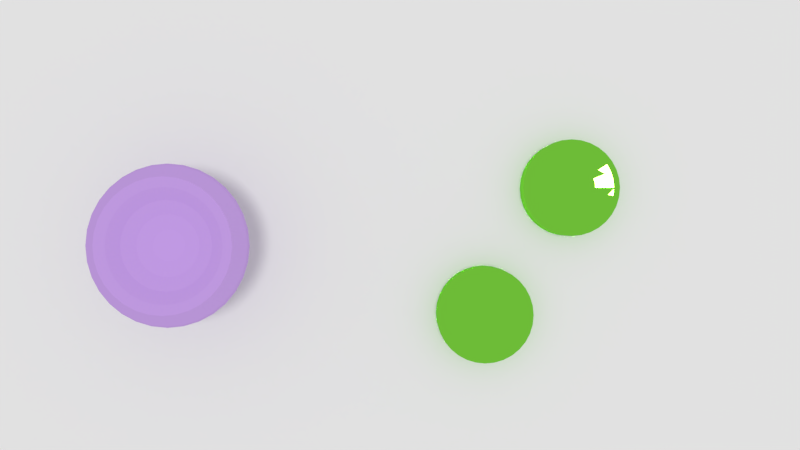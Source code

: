 # Source: gamePad.blend  (saved by Blender 2.79.0; exported with 4.5.12 LTS)
import bpy
from mathutils import Matrix  # noqa: F401  (used for matrix-valued properties, if any)

bpy.ops.wm.read_factory_settings(use_empty=True)
scene = bpy.context.scene
scene.name = 'Scene'

# ---- collections
col_collection_1 = bpy.data.collections.new('Collection 1'); scene.collection.children.link(col_collection_1)

# ---- materials (node trees are filled in below, after node groups)
mat_material_001 = bpy.data.materials.new('Material.001')
mat_material_001.alpha_threshold = 0.0
mat_material_001.roughness = 0.5
mat_material_002 = bpy.data.materials.new('Material.002')
mat_material_002.alpha_threshold = 0.0
mat_material_002.roughness = 0.5

# ---- material node trees
mat_material_001.use_nodes = True; mat_material_001.node_tree.nodes.clear()
_N = mat_material_001.node_tree.nodes; _L = mat_material_001.node_tree.links
n0 = _N.new('ShaderNodeOutputMaterial'); n0.name = 'Material Output'; n0.location = (300, 300)
n1 = _N.new('ShaderNodeBsdfAnisotropic'); n1.name = 'Glossy BSDF.001'; n1.location = (10, 300)
n1.distribution = 'BECKMANN'
n1.inputs[0].default_value = (0.2458, 0.8, 0.06148, 1.0)
n1.inputs[1].default_value = 0.0
n2 = _N.new('ShaderNodeTexCoord'); n2.name = 'Texture Coordinate'; n2.location = (-180, 100)
n3 = _N.new('ShaderNodeBsdfTransparent'); n3.name = 'Transparent BSDF'; n3.location = (110, 200)
n3.inputs[0].default_value = (0.1331, 0.8, 0.2013, 1.0)
n4 = _N.new('ShaderNodeLightPath'); n4.name = 'Light Path'; n4.location = (110, 100)
n5 = _N.new('ShaderNodeDisplacement'); n5.name = 'Displacement'; n5.location = (0, 0)
n5.inputs[1].default_value = 0.0
n5.inputs[2].default_value = 0.1
_L.new(n1.outputs[0], n0.inputs[0])
_L.new(n2.outputs[1], n1.inputs[4])
_L.new(n3.outputs[0], n0.inputs[1])
_L.new(n4.outputs[1], n5.inputs[0])
_L.new(n5.outputs[0], n0.inputs[2])
n0.is_active_output = True
mat_material_002.use_nodes = True; mat_material_002.node_tree.nodes.clear()
_N = mat_material_002.node_tree.nodes; _L = mat_material_002.node_tree.links
n0 = _N.new('ShaderNodeOutputMaterial'); n0.name = 'Material Output'; n0.location = (300, 300)
n1 = _N.new('ShaderNodeBsdfDiffuse'); n1.name = 'Diffuse BSDF'; n1.location = (10, 300)
n1.inputs[0].default_value = (0.5685, 0.3524, 0.8, 1.0)
n2 = _N.new('ShaderNodeLightPath'); n2.name = 'Light Path'; n2.location = (110, 100)
n3 = _N.new('ShaderNodeDisplacement'); n3.name = 'Displacement'; n3.location = (0, 0)
n3.inputs[1].default_value = 0.0
n3.inputs[2].default_value = 0.1
_L.new(n1.outputs[0], n0.inputs[0])
_L.new(n2.outputs[10], n3.inputs[0])
_L.new(n3.outputs[0], n0.inputs[2])
n0.is_active_output = True

# ---- world
world_world = bpy.data.worlds.new('World'); scene.world = world_world
world_world.color = (0.6267, 0.6267, 0.6267)
world_world.use_sun_shadow = False
world_world.sun_shadow_jitter_overblur = 0.0
world_world.cycles.sampling_method = 'MANUAL'

# ---- cameras
cam_camera_001 = bpy.data.cameras.new('Camera.001')
cam_camera_001.clip_end = 100.0
cam_camera_001.lens = 35.0
cam_camera_001.sensor_width = 32.0
cam_camera_001.sensor_height = 18.0
cam_camera_001.display_size = 2.0
cam_camera_001.dof.focus_distance = 0.0

# ---- lights
light_sun = bpy.data.lights.new('Sun', 'SUN')
light_sun.transmission_factor = 0.0
light_sun.angle = 0.1914
light_sun.energy = 1.0
light_sun.shadow_buffer_clip_start = 0.5
light_sun.shadow_soft_size = 0.096
light_sun.shadow_cascade_max_distance = 1000.0

# ---- meshes
me_circle = bpy.data.meshes.new('Circle')
me_circle.from_pydata([(-1.007e-07, 0.1523, 0.0), (-0.02972, 0.1494, 0.0), (-0.0583, 0.1407, 0.0), (-0.08464, 0.1267, 0.0), (-0.1077, 0.1077, 0.0), (-0.1267, 0.08464, 0.0), (-0.1407, 0.0583, 0.0), (-0.1494, 0.02972, 0.0), (-0.1523, 2.531e-07, 0.0), (-0.1494, -0.02972, 0.0), (-0.1407, -0.0583, 0.0), (-0.1267, -0.08464, 0.0), (-0.1077, -0.1077, 0.0), (-0.08464, -0.1267, 0.0), (-0.0583, -0.1407, 0.0), (-0.02972, -0.1494, 0.0), (-5.101e-08, -0.1523, 0.0), (0.02972, -0.1494, 0.0), (0.0583, -0.1407, 0.0), (0.08464, -0.1267, 0.0), (0.1077, -0.1077, 0.0), (0.1267, -0.08464, 0.0), (0.1407, -0.0583, 0.0), (0.1494, -0.02972, 0.0), (0.1523, 3.887e-07, 0.0), (0.1494, 0.02972, 0.0), (0.1407, 0.0583, 0.0), (0.1267, 0.08464, 0.0), (0.1077, 0.1077, 0.0), (0.08464, 0.1267, 0.0), (0.0583, 0.1407, 0.0), (0.02972, 0.1494, 0.0), (-1.007e-07, 0.1523, 0.08098), (-0.02972, 0.1494, 0.08098), (-0.0583, 0.1407, 0.08098), (-0.08464, 0.1267, 0.08098), (-0.1077, 0.1077, 0.08098), (-0.1267, 0.08464, 0.08098), (-0.1407, 0.0583, 0.08098), (-0.1494, 0.02972, 0.08098), (-0.1523, 2.531e-07, 0.08098), (-0.1494, -0.02972, 0.08098), (-0.1407, -0.0583, 0.08098), (-0.1267, -0.08464, 0.08098), (-0.1077, -0.1077, 0.08098), (-0.08464, -0.1267, 0.08098), (-0.0583, -0.1407, 0.08098), (-0.02972, -0.1494, 0.08098), (-5.101e-08, -0.1523, 0.08098), (0.02972, -0.1494, 0.08098), (0.0583, -0.1407, 0.08098), (0.08464, -0.1267, 0.08098), (0.1077, -0.1077, 0.08098), (0.1267, -0.08464, 0.08098), (0.1407, -0.0583, 0.08098), (0.1494, -0.02972, 0.08098), (0.1523, 3.887e-07, 0.08098), (0.1494, 0.02972, 0.08098), (0.1407, 0.0583, 0.08098), (0.1267, 0.08464, 0.08098), (0.1077, 0.1077, 0.08098), (0.08464, 0.1267, 0.08098), (0.0583, 0.1407, 0.08098), (0.02972, 0.1494, 0.08098), (-1.011e-07, 0.131, 0.09082), (-0.02556, 0.1285, 0.09082), (-0.05014, 0.121, 0.09082), (-0.07279, 0.1089, 0.09082), (-0.09264, 0.09264, 0.09082), (-0.1089, 0.07279, 0.09082), (-0.121, 0.05014, 0.09082), (-0.1285, 0.02556, 0.09082), (-0.131, 2.583e-07, 0.09082), (-0.1285, -0.02556, 0.09082), (-0.121, -0.05014, 0.09082), (-0.1089, -0.07279, 0.09082), (-0.09264, -0.09264, 0.09082), (-0.07279, -0.1089, 0.09082), (-0.05014, -0.121, 0.09082), (-0.02556, -0.1285, 0.09082), (-5.841e-08, -0.131, 0.09082), (0.02556, -0.1285, 0.09082), (0.05014, -0.121, 0.09082), (0.07279, -0.1089, 0.09082), (0.09264, -0.09264, 0.09082), (0.1089, -0.07279, 0.09082), (0.121, -0.05014, 0.09082), (0.1285, -0.02556, 0.09082), (0.131, 3.749e-07, 0.09082), (0.1285, 0.02556, 0.09082), (0.121, 0.05014, 0.09082), (0.1089, 0.07279, 0.09082), (0.09264, 0.09264, 0.09082), (0.07279, 0.1089, 0.09082), (0.05014, 0.121, 0.09082), (0.02556, 0.1285, 0.09082), (-1.05e-07, 0.07445, 0.08211), (-0.01453, 0.07302, 0.08211), (-0.02849, 0.06879, 0.08211), (-0.04136, 0.06191, 0.08211), (-0.05265, 0.05265, 0.08211), (-0.06191, 0.04136, 0.08211), (-0.06879, 0.02849, 0.08211), (-0.07302, 0.01453, 0.08211), (-0.07445, 2.726e-07, 0.08211), (-0.07302, -0.01452, 0.08211), (-0.06879, -0.02849, 0.08211), (-0.06191, -0.04136, 0.08211), (-0.05265, -0.05265, 0.08211), (-0.04136, -0.0619, 0.08211), (-0.02849, -0.06879, 0.08211), (-0.01453, -0.07302, 0.08211), (-8.079e-08, -0.07445, 0.08211), (0.01452, -0.07302, 0.08211), (0.02849, -0.06879, 0.08211), (0.04136, -0.0619, 0.08211), (0.05265, -0.05265, 0.08211), (0.06191, -0.04136, 0.08211), (0.06879, -0.02849, 0.08211), (0.07302, -0.01452, 0.08211), (0.07445, 3.389e-07, 0.08211), (0.07302, 0.01453, 0.08211), (0.06879, 0.02849, 0.08211), (0.06191, 0.04136, 0.08211), (0.05265, 0.05265, 0.08211), (0.04136, 0.06191, 0.08211), (0.02849, 0.06879, 0.08211), (0.01452, 0.07302, 0.08211)], [], [(2, 26, 18), (59, 90, 58), (5, 36, 4), (0, 63, 31), (19, 50, 18), (6, 37, 5), (20, 51, 19), (7, 38, 6), (21, 52, 20), (8, 39, 7), (22, 53, 21), (9, 40, 8), (23, 54, 22), (10, 41, 9), (24, 55, 23), (11, 42, 10), (25, 56, 24), (12, 43, 11), (26, 57, 25), (13, 44, 12), (27, 58, 26), (14, 45, 13), (1, 32, 0), (28, 59, 27), (15, 46, 14), (2, 33, 1), (29, 60, 28), (16, 47, 15), (3, 34, 2), (30, 61, 29), (17, 48, 16), (4, 35, 3), (31, 62, 30), (18, 49, 17), (67, 98, 66), (45, 78, 77), (33, 64, 32), (60, 91, 59), (47, 78, 46), (33, 66, 65), (61, 92, 60), (48, 79, 47), (35, 66, 34), (62, 93, 61), (49, 80, 48), (36, 67, 35), (62, 95, 94), (49, 82, 81), (36, 69, 68), (32, 95, 63), (50, 83, 82), (38, 69, 37), (52, 83, 51), (38, 71, 70), (53, 84, 52), (39, 72, 71), (53, 86, 85), (41, 72, 40), (54, 87, 86), (42, 73, 41), (56, 87, 55), (42, 75, 74), (57, 88, 56), (44, 75, 43), (57, 90, 89), (44, 77, 76), (104, 112, 120), (94, 125, 93), (81, 112, 80), (68, 99, 67), (94, 127, 126), (81, 114, 113), (68, 101, 100), (64, 127, 95), (83, 114, 82), (70, 101, 69), (84, 115, 83), (70, 103, 102), (85, 116, 84), (71, 104, 103), (86, 117, 85), (72, 105, 104), (86, 119, 118), (74, 105, 73), (88, 119, 87), (74, 107, 106), (89, 120, 88), (76, 107, 75), (89, 122, 121), (76, 109, 108), (90, 123, 122), (77, 110, 109), (65, 96, 64), (92, 123, 91), (79, 110, 78), (65, 98, 97), (93, 124, 92), (80, 111, 79), (2, 1, 30), (1, 0, 30), (0, 31, 30), (30, 29, 28), (28, 27, 26), (26, 25, 22), (25, 24, 22), (24, 23, 22), (22, 21, 20), (20, 19, 18), (18, 17, 16), (16, 15, 14), (14, 13, 12), (12, 11, 10), (10, 9, 8), (8, 7, 10), (7, 6, 10), (6, 5, 4), (4, 3, 2), (30, 28, 26), (22, 20, 26), (20, 18, 26), (18, 16, 10), (16, 14, 10), (14, 12, 10), (6, 4, 2), (2, 30, 26), (10, 6, 18), (6, 2, 18), (59, 91, 90), (5, 37, 36), (0, 32, 63), (19, 51, 50), (6, 38, 37), (20, 52, 51), (7, 39, 38), (21, 53, 52), (8, 40, 39), (22, 54, 53), (9, 41, 40), (23, 55, 54), (10, 42, 41), (24, 56, 55), (11, 43, 42), (25, 57, 56), (12, 44, 43), (26, 58, 57), (13, 45, 44), (27, 59, 58), (14, 46, 45), (1, 33, 32), (28, 60, 59), (15, 47, 46), (2, 34, 33), (29, 61, 60), (16, 48, 47), (3, 35, 34), (30, 62, 61), (17, 49, 48), (4, 36, 35), (31, 63, 62), (18, 50, 49), (67, 99, 98), (45, 46, 78), (33, 65, 64), (60, 92, 91), (47, 79, 78), (33, 34, 66), (61, 93, 92), (48, 80, 79), (35, 67, 66), (62, 94, 93), (49, 81, 80), (36, 68, 67), (62, 63, 95), (49, 50, 82), (36, 37, 69), (32, 64, 95), (50, 51, 83), (38, 70, 69), (52, 84, 83), (38, 39, 71), (53, 85, 84), (39, 40, 72), (53, 54, 86), (41, 73, 72), (54, 55, 87), (42, 74, 73), (56, 88, 87), (42, 43, 75), (57, 89, 88), (44, 76, 75), (57, 58, 90), (44, 45, 77), (96, 97, 100), (97, 98, 100), (98, 99, 100), (100, 101, 102), (102, 103, 104), (104, 105, 106), (106, 107, 108), (108, 109, 110), (110, 111, 112), (112, 113, 116), (113, 114, 116), (114, 115, 116), (116, 117, 120), (117, 118, 120), (118, 119, 120), (120, 121, 124), (121, 122, 124), (122, 123, 124), (124, 125, 126), (126, 127, 96), (100, 102, 104), (104, 106, 112), (106, 108, 112), (108, 110, 112), (124, 126, 120), (126, 96, 120), (96, 100, 104), (112, 116, 120), (96, 104, 120), (94, 126, 125), (81, 113, 112), (68, 100, 99), (94, 95, 127), (81, 82, 114), (68, 69, 101), (64, 96, 127), (83, 115, 114), (70, 102, 101), (84, 116, 115), (70, 71, 103), (85, 117, 116), (71, 72, 104), (86, 118, 117), (72, 73, 105), (86, 87, 119), (74, 106, 105), (88, 120, 119), (74, 75, 107), (89, 121, 120), (76, 108, 107), (89, 90, 122), (76, 77, 109), (90, 91, 123), (77, 78, 110), (65, 97, 96), (92, 124, 123), (79, 111, 110), (65, 66, 98), (93, 125, 124), (80, 112, 111)])
me_circle.materials.append(mat_material_001)
me_circle.use_remesh_preserve_volume = False
me_circle.use_remesh_preserve_attributes = False
me_circle.use_mirror_vertex_groups = False
me_circle.update()
me_sphere = bpy.data.meshes.new('Sphere')
me_sphere.from_pydata([(7.105e-15, 0.7071, -0.6023), (0.0, 0.8315, -0.5377), (0.0, 0.9239, -0.6584), (0.0, 0.9808, -0.7329), (0.0, 1.0, -0.7762), (0.0, 0.9808, -0.8267), (0.0, 0.5556, -1.044), (0.1379, 0.6935, -0.6023), (0.1622, 0.8155, -0.5377), (0.1802, 0.9061, -0.6584), (0.1913, 0.9619, -0.7329), (0.1951, 0.9808, -0.7762), (0.1913, 0.9619, -0.8267), (0.1802, 0.9061, -0.8757), (0.1622, 0.8155, -0.9289), (0.1379, 0.6935, -0.9914), (0.1084, 0.5449, -1.044), (0.07466, 0.3753, -1.096), (0.2706, 0.6533, -0.6023), (0.3182, 0.7682, -0.5377), (0.3536, 0.8536, -0.6584), (0.3753, 0.9061, -0.7329), (0.3827, 0.9239, -0.7762), (0.3753, 0.9061, -0.8267), (0.3536, 0.8536, -0.8757), (0.3182, 0.7682, -0.9289), (0.2706, 0.6533, -0.9914), (0.2126, 0.5133, -1.044), (0.1464, 0.3536, -1.096), (0.3928, 0.5879, -0.6023), (0.4619, 0.6913, -0.5377), (0.5133, 0.7682, -0.6584), (0.5449, 0.8155, -0.7329), (0.5556, 0.8315, -0.7762), (0.5449, 0.8155, -0.8267), (0.5133, 0.7682, -0.8757), (0.4619, 0.6913, -0.9289), (0.3928, 0.5879, -0.9914), (0.3087, 0.4619, -1.044), (0.2126, 0.3182, -1.096), (0.5, 0.5, -0.6023), (0.5879, 0.5879, -0.5377), (0.6533, 0.6533, -0.6584), (0.6935, 0.6935, -0.7329), (0.7071, 0.7071, -0.7762), (0.6935, 0.6935, -0.8267), (0.6533, 0.6533, -0.8757), (0.5879, 0.5879, -0.9289), (0.5, 0.5, -0.9914), (0.3928, 0.3928, -1.044), (0.2706, 0.2706, -1.096), (0.5879, 0.3928, -0.6023), (0.6913, 0.4619, -0.5377), (0.7682, 0.5133, -0.6584), (0.8155, 0.5449, -0.7329), (0.8315, 0.5556, -0.7762), (0.8155, 0.5449, -0.8267), (0.7682, 0.5133, -0.8757), (0.6913, 0.4619, -0.9289), (0.5879, 0.3928, -0.9914), (0.4619, 0.3087, -1.044), (0.3182, 0.2126, -1.096), (0.6533, 0.2706, -0.6023), (0.7682, 0.3182, -0.5377), (0.8536, 0.3536, -0.6584), (0.9061, 0.3753, -0.7329), (0.9239, 0.3827, -0.7762), (0.9061, 0.3753, -0.8267), (0.8536, 0.3536, -0.8757), (0.7682, 0.3182, -0.9289), (0.6533, 0.2706, -0.9914), (0.5133, 0.2126, -1.044), (0.3536, 0.1464, -1.096), (0.6935, 0.1379, -0.6023), (0.8155, 0.1622, -0.5377), (0.9061, 0.1802, -0.6584), (0.9619, 0.1913, -0.7329), (0.9808, 0.1951, -0.7762), (0.9619, 0.1913, -0.8267), (0.9061, 0.1802, -0.8757), (0.8155, 0.1622, -0.9289), (0.6935, 0.1379, -0.9914), (0.5449, 0.1084, -1.044), (0.3753, 0.07466, -1.096), (0.7071, -3.192e-07, -0.6023), (0.8315, -3.341e-07, -0.5377), (0.9239, -2.745e-07, -0.6584), (0.9808, -3.937e-07, -0.7329), (1.0, -3.788e-07, -0.7762), (0.9808, -3.937e-07, -0.8267), (0.9239, -2.298e-07, -0.8757), (0.8315, -3.341e-07, -0.9289), (0.7071, -3.192e-07, -0.9914), (0.5556, -3.415e-07, -1.044), (0.3827, -3.043e-07, -1.096), (0.6935, -0.138, -0.6023), (0.8155, -0.1622, -0.5377), (0.9061, -0.1802, -0.6584), (0.9619, -0.1913, -0.7329), (0.9808, -0.1951, -0.7762), (0.9619, -0.1913, -0.8267), (0.9061, -0.1802, -0.8757), (0.8155, -0.1622, -0.9289), (0.6935, -0.138, -0.9914), (0.5449, -0.1084, -1.044), (0.3753, -0.07466, -1.096), (0.6533, -0.2706, -0.6023), (0.7682, -0.3182, -0.5377), (0.8536, -0.3536, -0.6584), (0.9061, -0.3753, -0.7329), (0.9239, -0.3827, -0.7762), (0.9061, -0.3753, -0.8267), (0.8536, -0.3536, -0.8757), (0.7682, -0.3182, -0.9289), (0.6533, -0.2706, -0.9914), (0.5133, -0.2126, -1.044), (0.3536, -0.1464, -1.096), (0.5879, -0.3928, -0.6023), (0.6913, -0.4619, -0.5377), (0.7682, -0.5133, -0.6584), (0.8155, -0.5449, -0.7329), (0.8315, -0.5556, -0.7762), (0.8155, -0.5449, -0.8267), (0.7682, -0.5133, -0.8757), (0.6913, -0.4619, -0.9289), (0.5879, -0.3928, -0.9914), (0.4619, -0.3087, -1.044), (0.3182, -0.2126, -1.096), (0.5, -0.5, -0.6023), (0.5879, -0.5879, -0.5377), (0.6533, -0.6533, -0.6584), (0.6935, -0.6935, -0.7329), (0.7071, -0.7071, -0.7762), (0.6935, -0.6935, -0.8267), (0.6533, -0.6533, -0.8757), (0.5879, -0.5879, -0.9289), (0.5, -0.5, -0.9914), (0.3928, -0.3928, -1.044), (0.2706, -0.2706, -1.096), (0.3928, -0.5879, -0.6023), (0.4619, -0.6913, -0.5377), (0.5133, -0.7682, -0.6584), (0.5449, -0.8155, -0.7329), (0.5556, -0.8315, -0.7762), (0.5449, -0.8155, -0.8267), (0.5133, -0.7682, -0.8757), (0.4619, -0.6913, -0.9289), (0.3928, -0.5879, -0.9914), (0.3087, -0.4619, -1.044), (0.2126, -0.3182, -1.096), (0.2706, -0.6533, -0.6023), (0.3182, -0.7682, -0.5377), (0.3536, -0.8536, -0.6584), (0.3753, -0.9061, -0.7329), (0.3827, -0.9239, -0.7762), (0.3753, -0.9061, -0.8267), (0.3536, -0.8536, -0.8757), (0.3182, -0.7682, -0.9289), (0.2706, -0.6533, -0.9914), (0.2126, -0.5133, -1.044), (0.1464, -0.3536, -1.096), (0.1379, -0.6935, -0.6023), (0.1622, -0.8155, -0.5377), (0.1802, -0.9061, -0.6584), (0.1913, -0.9619, -0.7329), (0.1951, -0.9808, -0.7762), (0.1913, -0.9619, -0.8267), (0.1802, -0.9061, -0.8757), (0.1622, -0.8155, -0.9289), (0.1379, -0.6935, -0.9914), (0.1084, -0.5449, -1.044), (0.07466, -0.3753, -1.096), (-2.584e-08, -0.7071, -0.6023), (-8.544e-08, -0.8315, -0.5377), (6.357e-08, -0.9239, -0.6584), (-8.544e-08, -0.9808, -0.7329), (-1.003e-07, -1.0, -0.7762), (-8.544e-08, -0.9808, -0.8267), (6.357e-08, -0.9239, -0.8757), (-8.544e-08, -0.8315, -0.9289), (-2.584e-08, -0.7071, -0.9914), (-1.094e-08, -0.5556, -1.044), (3.964e-09, -0.3827, -1.096), (-0.1379, -0.6935, -0.6023), (-0.1622, -0.8155, -0.5377), (-0.1802, -0.9061, -0.6584), (-0.1913, -0.9619, -0.7329), (-0.1951, -0.9808, -0.7762), (-0.1913, -0.9619, -0.8267), (-0.1802, -0.9061, -0.8757), (-0.1622, -0.8155, -0.9289), (-0.1379, -0.6935, -0.9914), (-0.1084, -0.5449, -1.044), (-0.07466, -0.3753, -1.096), (-0.2706, -0.6533, -0.6023), (-0.3182, -0.7682, -0.5377), (-0.3536, -0.8536, -0.6584), (-0.3753, -0.9061, -0.7329), (-0.3827, -0.9239, -0.7762), (-0.3753, -0.9061, -0.8267), (-0.3536, -0.8536, -0.8757), (-0.3182, -0.7682, -0.9289), (-0.2706, -0.6533, -0.9914), (-0.2126, -0.5133, -1.044), (-0.1464, -0.3536, -1.096), (-0.3928, -0.5879, -0.6023), (-0.4619, -0.6913, -0.5377), (-0.5133, -0.7682, -0.6584), (-0.5449, -0.8155, -0.7329), (-0.5556, -0.8315, -0.7762), (-0.5449, -0.8155, -0.8267), (-0.5133, -0.7682, -0.8757), (-0.4619, -0.6913, -0.9289), (-0.3928, -0.5879, -0.9914), (-0.3087, -0.4619, -1.044), (-0.2126, -0.3182, -1.096), (-0.5, -0.5, -0.6023), (-0.5879, -0.5879, -0.5377), (-0.6533, -0.6533, -0.6584), (-0.6935, -0.6935, -0.7329), (-0.7071, -0.7071, -0.7762), (-0.6935, -0.6935, -0.8267), (-0.6533, -0.6533, -0.8757), (-0.5879, -0.5879, -0.9289), (-0.5, -0.5, -0.9914), (-0.3928, -0.3928, -1.044), (-0.2706, -0.2706, -1.096), (-0.5879, -0.3928, -0.6023), (-0.6913, -0.4619, -0.5377), (-0.7682, -0.5133, -0.6584), (-0.8155, -0.5449, -0.7329), (-0.8315, -0.5556, -0.7762), (-0.8155, -0.5449, -0.8267), (-0.7682, -0.5133, -0.8757), (-0.6913, -0.4619, -0.9289), (-0.5879, -0.3928, -0.9914), (-0.4619, -0.3087, -1.044), (-0.3182, -0.2126, -1.096), (-0.6533, -0.2706, -0.6023), (-0.7682, -0.3182, -0.5377), (-0.8536, -0.3536, -0.6584), (-0.9061, -0.3753, -0.7329), (-0.9239, -0.3827, -0.7762), (-0.9061, -0.3753, -0.8267), (-0.8536, -0.3536, -0.8757), (-0.7682, -0.3182, -0.9289), (-0.6533, -0.2706, -0.9914), (-0.5133, -0.2126, -1.044), (-0.3536, -0.1464, -1.096), (-0.6935, -0.1379, -0.6023), (-0.8155, -0.1622, -0.5377), (-0.9061, -0.1802, -0.6584), (-0.9619, -0.1913, -0.7329), (-0.9808, -0.1951, -0.7762), (-0.9619, -0.1913, -0.8267), (-0.9061, -0.1802, -0.8757), (-0.8155, -0.1622, -0.9289), (-0.6935, -0.1379, -0.9914), (-0.5449, -0.1084, -1.044), (-0.3753, -0.07466, -1.096), (-0.7071, -1.851e-07, -0.6023), (-0.8315, -1.404e-07, -0.5377), (-0.9239, -3.192e-07, -0.6584), (-0.9808, -9.567e-08, -0.7329), (-1.0, -1.404e-07, -0.7762), (-0.9808, -9.567e-08, -0.8267), (-0.9239, -3.192e-07, -0.8757), (-0.8315, -1.404e-07, -0.9289), (-0.7071, -1.851e-07, -0.9914), (-0.5556, -2.596e-07, -1.044), (-0.3827, -2.521e-07, -1.096), (-0.6935, 0.1379, -0.6023), (-0.8155, 0.1622, -0.5377), (-0.9061, 0.1802, -0.6584), (-0.9619, 0.1913, -0.7329), (-0.9808, 0.1951, -0.7762), (-0.9619, 0.1913, -0.8267), (-0.9061, 0.1802, -0.8757), (-0.8155, 0.1622, -0.9289), (-0.6935, 0.1379, -0.9914), (-0.5449, 0.1084, -1.044), (-0.3753, 0.07466, -1.096), (-0.6533, 0.2706, -0.6023), (-0.7682, 0.3182, -0.5377), (-0.8536, 0.3536, -0.6584), (-0.9061, 0.3753, -0.7329), (-0.9239, 0.3827, -0.7762), (-0.9061, 0.3753, -0.8267), (-0.8536, 0.3536, -0.8757), (-0.7682, 0.3182, -0.9289), (-0.6533, 0.2706, -0.9914), (-0.5133, 0.2126, -1.044), (-0.3536, 0.1464, -1.096), (-0.5879, 0.3928, -0.6023), (-0.6913, 0.4619, -0.5377), (-0.7682, 0.5133, -0.6584), (-0.8155, 0.5449, -0.7329), (-0.8315, 0.5556, -0.7762), (-0.8155, 0.5449, -0.8267), (-0.7682, 0.5133, -0.8757), (-0.6913, 0.4619, -0.9289), (-0.5879, 0.3928, -0.9914), (-0.4619, 0.3087, -1.044), (-0.3182, 0.2126, -1.096), (-0.5, 0.5, -0.6023), (-0.5879, 0.5879, -0.5377), (-0.6533, 0.6533, -0.6584), (-0.6935, 0.6935, -0.7329), (-0.7071, 0.7071, -0.7762), (-0.6935, 0.6935, -0.8267), (-0.6533, 0.6533, -0.8757), (-0.5879, 0.5879, -0.9289), (-0.5, 0.5, -0.9914), (-0.3928, 0.3928, -1.044), (-0.2706, 0.2706, -1.096), (-0.3928, 0.5879, -0.6023), (-0.4619, 0.6913, -0.5377), (-0.5133, 0.7682, -0.6584), (-0.5449, 0.8155, -0.7329), (-0.5556, 0.8315, -0.7762), (-0.5449, 0.8155, -0.8267), (-0.5133, 0.7682, -0.8757), (-0.4619, 0.6913, -0.9289), (-0.3928, 0.5879, -0.9914), (-0.3087, 0.4619, -1.044), (-0.2126, 0.3182, -1.096), (-0.2706, 0.6533, -0.6023), (-0.3182, 0.7682, -0.5377), (-0.3536, 0.8536, -0.6584), (-0.3753, 0.9061, -0.7329), (-0.3827, 0.9239, -0.7762), (-0.3753, 0.9061, -0.8267), (-0.3536, 0.8536, -0.8757), (-0.3182, 0.7682, -0.9289), (-0.2706, 0.6533, -0.9914), (-0.2126, 0.5133, -1.044), (-0.1464, 0.3536, -1.096), (-0.1379, 0.6935, -0.6023), (-0.1622, 0.8155, -0.5377), (-0.1802, 0.9061, -0.6584), (-0.1913, 0.9619, -0.7329), (-0.1951, 0.9808, -0.7762), (-0.1913, 0.9619, -0.8267), (-0.1802, 0.9061, -0.8757), (-0.1622, 0.8155, -0.9289), (-0.1379, 0.6935, -0.9914), (-0.1084, 0.5449, -1.044), (-0.07466, 0.3753, -1.096), (6.357e-08, 0.9239, -0.8757), (2.722e-07, 0.8315, -0.9289), (1.53e-07, 0.7071, -0.9914), (7.847e-08, 0.3827, -1.096), (0.07466, 0.3753, -2.141), (0.03806, 0.1913, -2.198), (0.1464, 0.3536, -2.141), (0.07466, 0.1802, -2.198), (0.2126, 0.3182, -2.141), (0.1084, 0.1622, -2.198), (0.2706, 0.2706, -2.141), (0.1379, 0.1379, -2.198), (0.3182, 0.2126, -2.141), (0.1622, 0.1084, -2.198), (0.3536, 0.1464, -2.141), (0.1802, 0.07466, -2.198), (0.3753, 0.07466, -2.141), (0.1913, 0.03806, -2.198), (0.3827, -3.043e-07, -2.141), (0.1951, -3.08e-07, -2.198), (0.3753, -0.07466, -2.141), (0.1913, -0.03806, -2.198), (0.3536, -0.1464, -2.141), (0.1802, -0.07466, -2.198), (0.3182, -0.2126, -2.141), (0.1622, -0.1084, -2.198), (0.2706, -0.2706, -2.141), (0.1379, -0.138, -2.198), (0.2126, -0.3182, -2.141), (0.1084, -0.1622, -2.198), (3.716e-15, -3.258e-07, -2.217), (0.1464, -0.3536, -2.141), (0.07466, -0.1802, -2.198), (0.07466, -0.3753, -2.141), (0.03806, -0.1913, -2.198), (3.964e-09, -0.3827, -2.141), (3.964e-09, -0.1951, -2.198), (-0.07466, -0.3753, -2.141), (-0.03806, -0.1913, -2.198), (-0.1464, -0.3536, -2.141), (-0.07466, -0.1802, -2.198), (-0.2126, -0.3182, -2.141), (-0.1084, -0.1622, -2.198), (-0.2706, -0.2706, -2.141), (-0.1379, -0.1379, -2.198), (-0.3182, -0.2126, -2.141), (-0.1622, -0.1084, -2.198), (-0.3536, -0.1464, -2.141), (-0.1802, -0.07466, -2.198), (-0.3753, -0.07466, -2.141), (-0.1913, -0.03806, -2.198), (-0.3827, -2.521e-07, -2.141), (-0.1951, -3.155e-07, -2.198), (-0.3753, 0.07466, -2.141), (-0.1913, 0.03806, -2.198), (-0.3536, 0.1464, -2.141), (-0.1802, 0.07466, -2.198), (-0.3182, 0.2126, -2.141), (-0.1622, 0.1084, -2.198), (-0.2706, 0.2706, -2.141), (-0.1379, 0.1379, -2.198), (-0.2126, 0.3182, -2.141), (-0.1084, 0.1622, -2.198), (-0.1464, 0.3536, -2.141), (-0.07466, 0.1802, -2.198), (-0.07466, 0.3753, -2.141), (-0.03806, 0.1913, -2.198), (7.847e-08, 0.3827, -2.141), (1.514e-08, 0.1951, -2.198), (7.105e-15, 0.1951, -0.8405), (7.105e-15, 0.3827, -0.791), (7.105e-15, 0.5556, -0.7106), (7.105e-15, 0.7071, -0.6023), (0.03806, 0.1913, -0.8405), (0.07466, 0.3753, -0.791), (0.1084, 0.5449, -0.7106), (0.1379, 0.6935, -0.6023), (0.07466, 0.1802, -0.8405), (0.1464, 0.3536, -0.791), (0.2126, 0.5133, -0.7106), (0.2706, 0.6533, -0.6023), (0.1084, 0.1622, -0.8405), (0.2126, 0.3182, -0.791), (0.3087, 0.4619, -0.7106), (0.3928, 0.5879, -0.6023), (0.1379, 0.1379, -0.8405), (0.2706, 0.2706, -0.791), (0.3928, 0.3928, -0.7106), (0.5, 0.5, -0.6023), (0.1622, 0.1084, -0.8405), (0.3182, 0.2126, -0.791), (0.4619, 0.3087, -0.7106), (0.5879, 0.3928, -0.6023), (0.1802, 0.07466, -0.8405), (0.3536, 0.1464, -0.791), (0.5133, 0.2126, -0.7106), (0.6533, 0.2706, -0.6023), (0.1913, 0.03806, -0.8405), (0.3753, 0.07466, -0.791), (0.5449, 0.1084, -0.7106), (0.6935, 0.1379, -0.6023), (0.1951, -3.266e-07, -0.8405), (0.3827, -3.192e-07, -0.791), (0.5556, -3.117e-07, -0.7106), (0.7071, -3.192e-07, -0.6023), (0.1913, -0.03806, -0.8405), (0.3753, -0.07466, -0.791), (0.5449, -0.1084, -0.7106), (0.6935, -0.138, -0.6023), (0.1802, -0.07466, -0.8405), (0.3536, -0.1464, -0.791), (0.5133, -0.2126, -0.7106), (0.6533, -0.2706, -0.6023), (0.1622, -0.1084, -0.8405), (0.3182, -0.2126, -0.791), (0.4619, -0.3087, -0.7106), (0.5879, -0.3928, -0.6023), (0.1379, -0.138, -0.8405), (0.2706, -0.2706, -0.791), (0.3928, -0.3928, -0.7106), (0.5, -0.5, -0.6023), (0.1084, -0.1622, -0.8405), (0.2126, -0.3182, -0.791), (0.3087, -0.4619, -0.7106), (0.3928, -0.5879, -0.6023), (0.07466, -0.1802, -0.8405), (0.1464, -0.3536, -0.791), (0.2126, -0.5133, -0.7106), (0.2706, -0.6533, -0.6023), (0.03806, -0.1913, -0.8405), (0.07466, -0.3753, -0.791), (0.1084, -0.5449, -0.7106), (0.1379, -0.6935, -0.6023), (-7.212e-09, -0.1951, -0.8405), (4.122e-08, -0.3827, -0.791), (2.632e-08, -0.5556, -0.7106), (-2.584e-08, -0.7071, -0.6023), (-0.03806, -0.1913, -0.8405), (-0.07466, -0.3753, -0.791), (-0.1084, -0.5449, -0.7106), (-0.1379, -0.6935, -0.6023), (-0.07466, -0.1802, -0.8405), (-0.1464, -0.3536, -0.791), (-0.2126, -0.5133, -0.7106), (-0.2706, -0.6533, -0.6023), (-0.1084, -0.1622, -0.8405), (-0.2126, -0.3182, -0.791), (-0.3087, -0.4619, -0.7106), (-0.3928, -0.5879, -0.6023), (-2.304e-07, -5.562e-07, -0.8572), (-0.1379, -0.138, -0.8405), (-0.2706, -0.2706, -0.791), (-0.3928, -0.3928, -0.7106), (-0.5, -0.5, -0.6023), (-0.1622, -0.1084, -0.8405), (-0.3182, -0.2126, -0.791), (-0.4619, -0.3087, -0.7106), (-0.5879, -0.3928, -0.6023), (-0.1802, -0.07466, -0.8405), (-0.3536, -0.1464, -0.791), (-0.5133, -0.2126, -0.7106), (-0.6533, -0.2706, -0.6023), (-0.1913, -0.03806, -0.8405), (-0.3753, -0.07466, -0.791), (-0.5449, -0.1084, -0.7106), (-0.6935, -0.1379, -0.6023), (-0.1951, -3.117e-07, -0.8405), (-0.3827, -2.819e-07, -0.791), (-0.5556, -2.819e-07, -0.7106), (-0.7071, -1.851e-07, -0.6023), (-0.1913, 0.03806, -0.8405), (-0.3753, 0.07466, -0.791), (-0.5449, 0.1084, -0.7106), (-0.6935, 0.1379, -0.6023), (-0.1802, 0.07466, -0.8405), (-0.3536, 0.1464, -0.791), (-0.5133, 0.2126, -0.7106), (-0.6533, 0.2706, -0.6023), (-0.1622, 0.1084, -0.8405), (-0.3182, 0.2126, -0.791), (-0.4619, 0.3087, -0.7106), (-0.5879, 0.3928, -0.6023), (-0.1379, 0.1379, -0.8405), (-0.2706, 0.2706, -0.791), (-0.3928, 0.3928, -0.7106), (-0.5, 0.5, -0.6023), (-0.1084, 0.1622, -0.8405), (-0.2126, 0.3182, -0.791), (-0.3087, 0.4619, -0.7106), (-0.3928, 0.5879, -0.6023), (-0.07466, 0.1802, -0.8405), (-0.1464, 0.3536, -0.791), (-0.2126, 0.5133, -0.7106), (-0.2706, 0.6533, -0.6023), (-0.03806, 0.1913, -0.8405), (-0.07466, 0.3753, -0.791), (-0.1084, 0.5449, -0.7106), (-0.1379, 0.6935, -0.6023)], [], [(4, 12, 5), (5, 13, 348), (348, 14, 349), (349, 15, 350), (0, 8, 1), (350, 16, 6), (1, 9, 2), (6, 17, 351), (2, 10, 3), (3, 11, 4), (10, 22, 11), (12, 22, 23), (12, 24, 13), (14, 24, 25), (15, 25, 26), (7, 19, 8), (15, 27, 16), (8, 20, 9), (17, 27, 28), (10, 20, 21), (25, 37, 26), (18, 30, 19), (26, 38, 27), (19, 31, 20), (28, 38, 39), (21, 31, 32), (22, 32, 33), (22, 34, 23), (23, 35, 24), (24, 36, 25), (33, 45, 34), (34, 46, 35), (36, 46, 47), (36, 48, 37), (29, 41, 30), (38, 48, 49), (31, 41, 42), (38, 50, 39), (31, 43, 32), (33, 43, 44), (40, 52, 41), (49, 59, 60), (41, 53, 42), (50, 60, 61), (43, 53, 54), (44, 54, 55), (44, 56, 45), (45, 57, 46), (47, 57, 58), (47, 59, 48), (56, 66, 67), (56, 68, 57), (58, 68, 69), (58, 70, 59), (51, 63, 52), (59, 71, 60), (52, 64, 53), (60, 72, 61), (54, 64, 65), (55, 65, 66), (71, 81, 82), (63, 75, 64), (71, 83, 72), (65, 75, 76), (65, 77, 66), (67, 77, 78), (67, 79, 68), (69, 79, 80), (69, 81, 70), (62, 74, 63), (78, 90, 79), (80, 90, 91), (80, 92, 81), (73, 85, 74), (82, 92, 93), (74, 86, 75), (83, 93, 94), (76, 86, 87), (76, 88, 77), (77, 89, 78), (93, 105, 94), (87, 97, 98), (87, 99, 88), (89, 99, 100), (89, 101, 90), (91, 101, 102), (91, 103, 92), (84, 96, 85), (93, 103, 104), (85, 97, 86), (102, 112, 113), (102, 114, 103), (96, 106, 107), (103, 115, 104), (96, 108, 97), (104, 116, 105), (98, 108, 109), (98, 110, 99), (100, 110, 111), (100, 112, 101), (109, 119, 120), (109, 121, 110), (111, 121, 122), (111, 123, 112), (113, 123, 124), (113, 125, 114), (107, 117, 118), (115, 125, 126), (107, 119, 108), (116, 126, 127), (124, 134, 135), (124, 136, 125), (118, 128, 129), (126, 136, 137), (118, 130, 119), (127, 137, 138), (120, 130, 131), (120, 132, 121), (121, 133, 122), (122, 134, 123), (131, 143, 132), (132, 144, 133), (133, 145, 134), (135, 145, 146), (135, 147, 136), (129, 139, 140), (137, 147, 148), (129, 141, 130), (138, 148, 149), (131, 141, 142), (146, 158, 147), (139, 151, 140), (147, 159, 148), (140, 152, 141), (148, 160, 149), (142, 152, 153), (142, 154, 143), (143, 155, 144), (144, 156, 145), (146, 156, 157), (154, 164, 165), (154, 166, 155), (155, 167, 156), (157, 167, 168), (157, 169, 158), (151, 161, 162), (158, 170, 159), (151, 163, 152), (159, 171, 160), (153, 163, 164), (168, 180, 169), (162, 172, 173), (169, 181, 170), (162, 174, 163), (171, 181, 182), (164, 174, 175), (164, 176, 165), (165, 177, 166), (166, 178, 167), (168, 178, 179), (94, 364, 83), (176, 188, 177), (177, 189, 178), (179, 189, 190), (179, 191, 180), (173, 183, 184), (180, 192, 181), (173, 185, 174), (181, 193, 182), (175, 185, 186), (127, 370, 116), (176, 186, 187), (191, 203, 192), (184, 196, 185), (193, 203, 204), (186, 196, 197), (303, 403, 292), (187, 197, 198), (215, 387, 204), (187, 199, 188), (188, 200, 189), (190, 200, 201), (190, 202, 191), (184, 194, 195), (199, 211, 200), (201, 211, 212), (201, 213, 202), (195, 205, 206), (203, 213, 214), (195, 207, 196), (204, 214, 215), (197, 207, 208), (336, 409, 325), (197, 209, 198), (39, 354, 28), (198, 210, 199), (206, 218, 207), (214, 226, 215), (208, 218, 219), (160, 376, 149), (209, 219, 220), (72, 360, 61), (209, 221, 210), (210, 222, 211), (212, 222, 223), (212, 224, 213), (206, 216, 217), (214, 224, 225), (221, 233, 222), (223, 233, 234), (223, 235, 224), (217, 227, 228), (225, 235, 236), (217, 229, 218), (225, 237, 226), (219, 229, 230), (281, 399, 270), (220, 230, 231), (193, 383, 182), (220, 232, 221), (237, 247, 248), (230, 240, 241), (351, 413, 347), (230, 242, 231), (248, 393, 237), (231, 243, 232), (232, 244, 233), (234, 244, 245), (235, 245, 246), (228, 238, 239), (235, 247, 236), (228, 240, 229), (245, 255, 256), (245, 257, 246), (239, 249, 250), (246, 258, 247), (239, 251, 240), (247, 259, 248), (241, 251, 252), (314, 405, 303), (241, 253, 242), (17, 415, 351), (243, 253, 254), (243, 255, 244), (252, 262, 263), (50, 356, 39), (252, 264, 253), (259, 395, 248), (254, 264, 265), (254, 266, 255), (256, 266, 267), (256, 268, 257), (249, 261, 250), (257, 269, 258), (250, 262, 251), (259, 269, 270), (267, 277, 278), (260, 513, 517), (268, 278, 279), (260, 272, 261), (268, 280, 269), (261, 273, 262), (269, 281, 270), (263, 273, 274), (171, 379, 160), (263, 275, 264), (51, 436, 440), (226, 389, 215), (265, 275, 276), (282, 521, 525), (265, 277, 266), (73, 444, 448), (138, 372, 127), (274, 286, 275), (326, 537, 541), (347, 411, 336), (276, 286, 287), (304, 529, 533), (276, 288, 277), (95, 452, 456), (278, 288, 289), (117, 460, 464), (278, 290, 279), (272, 282, 283), (280, 290, 291), (272, 284, 273), (281, 291, 292), (274, 284, 285), (289, 301, 290), (282, 294, 283), (290, 302, 291), (283, 295, 284), (291, 303, 292), (285, 295, 296), (292, 401, 281), (286, 296, 297), (139, 468, 472), (105, 366, 94), (286, 298, 287), (161, 476, 480), (287, 299, 288), (183, 484, 488), (289, 299, 300), (227, 501, 505), (205, 492, 496), (83, 362, 72), (297, 309, 298), (249, 509, 513), (298, 310, 299), (293, 525, 529), (300, 310, 311), (7, 420, 424), (300, 312, 301), (294, 304, 305), (301, 313, 302), (294, 306, 295), (303, 313, 314), (296, 306, 307), (28, 352, 17), (296, 308, 297), (305, 315, 316), (313, 323, 324), (305, 317, 306), (313, 325, 314), (307, 317, 318), (237, 391, 226), (308, 318, 319), (18, 424, 428), (204, 385, 193), (308, 320, 309), (62, 440, 444), (309, 321, 310), (271, 517, 521), (311, 321, 322), (40, 432, 436), (311, 323, 312), (319, 331, 320), (315, 533, 537), (320, 332, 321), (0, 545, 420), (322, 332, 333), (337, 541, 545), (322, 334, 323), (316, 326, 327), (323, 335, 324), (316, 328, 317), (324, 336, 325), (318, 328, 329), (270, 397, 259), (319, 329, 330), (84, 448, 452), (116, 368, 105), (334, 346, 335), (327, 339, 328), (336, 346, 347), (329, 339, 340), (325, 407, 314), (329, 341, 330), (172, 480, 484), (149, 374, 138), (330, 342, 331), (106, 456, 460), (331, 343, 332), (128, 464, 468), (333, 343, 344), (29, 428, 432), (333, 345, 334), (327, 337, 338), (216, 496, 501), (342, 348, 343), (194, 488, 492), (344, 348, 349), (238, 505, 509), (344, 350, 345), (338, 0, 1), (345, 6, 346), (339, 1, 2), (346, 351, 347), (340, 2, 3), (61, 358, 50), (341, 3, 4), (150, 472, 476), (182, 381, 171), (341, 5, 342), (415, 353, 416), (378, 416, 353), (378, 353, 355), (352, 355, 353), (354, 357, 355), (378, 355, 357), (378, 357, 359), (356, 359, 357), (358, 361, 359), (378, 359, 361), (360, 363, 361), (378, 361, 363), (363, 364, 365), (378, 363, 365), (365, 366, 367), (378, 365, 367), (367, 368, 369), (378, 367, 369), (368, 371, 369), (378, 369, 371), (370, 373, 371), (378, 371, 373), (373, 374, 375), (378, 373, 375), (375, 376, 377), (378, 375, 377), (376, 380, 377), (378, 377, 380), (378, 380, 382), (380, 381, 382), (381, 384, 382), (378, 382, 384), (378, 384, 386), (383, 386, 384), (386, 387, 388), (378, 386, 388), (388, 389, 390), (378, 388, 390), (389, 392, 390), (378, 390, 392), (391, 394, 392), (378, 392, 394), (394, 395, 396), (378, 394, 396), (395, 398, 396), (378, 396, 398), (397, 400, 398), (378, 398, 400), (399, 402, 400), (378, 400, 402), (401, 404, 402), (378, 402, 404), (403, 406, 404), (378, 404, 406), (378, 406, 408), (405, 408, 406), (407, 410, 408), (378, 408, 410), (409, 412, 410), (378, 410, 412), (411, 414, 412), (378, 412, 414), (414, 415, 416), (378, 414, 416), (418, 421, 422), (419, 422, 423), (419, 424, 420), (417, 497, 421), (421, 497, 425), (421, 426, 422), (422, 427, 423), (423, 428, 424), (425, 497, 429), (425, 430, 426), (426, 431, 427), (428, 431, 432), (429, 497, 433), (429, 434, 430), (430, 435, 431), (431, 436, 432), (433, 497, 437), (433, 438, 434), (434, 439, 435), (435, 440, 436), (437, 442, 438), (438, 443, 439), (439, 444, 440), (437, 497, 441), (441, 497, 445), (441, 446, 442), (442, 447, 443), (443, 448, 444), (446, 451, 447), (447, 452, 448), (445, 497, 449), (445, 450, 446), (449, 497, 453), (449, 454, 450), (450, 455, 451), (451, 456, 452), (454, 459, 455), (456, 459, 460), (453, 497, 457), (453, 458, 454), (457, 497, 461), (457, 462, 458), (458, 463, 459), (459, 464, 460), (463, 468, 464), (461, 497, 465), (461, 466, 462), (462, 467, 463), (465, 497, 469), (465, 470, 466), (467, 470, 471), (468, 471, 472), (471, 476, 472), (469, 497, 473), (470, 473, 474), (470, 475, 471), (473, 497, 477), (473, 478, 474), (474, 479, 475), (476, 479, 480), (477, 497, 481), (477, 482, 478), (478, 483, 479), (479, 484, 480), (481, 486, 482), (482, 487, 483), (484, 487, 488), (481, 497, 485), (485, 497, 489), (485, 490, 486), (487, 490, 491), (487, 492, 488), (489, 494, 490), (491, 494, 495), (492, 495, 496), (489, 497, 493), (493, 497, 498), (493, 499, 494), (494, 500, 495), (495, 501, 496), (499, 504, 500), (500, 505, 501), (498, 497, 502), (498, 503, 499), (502, 497, 506), (502, 507, 503), (503, 508, 504), (505, 508, 509), (507, 512, 508), (509, 512, 513), (506, 497, 510), (507, 510, 511), (510, 497, 514), (510, 515, 511), (511, 516, 512), (512, 517, 513), (516, 521, 517), (514, 497, 518), (514, 519, 515), (515, 520, 516), (518, 497, 522), (519, 522, 523), (520, 523, 524), (520, 525, 521), (522, 497, 526), (522, 527, 523), (523, 528, 524), (525, 528, 529), (526, 497, 530), (526, 531, 527), (527, 532, 528), (528, 533, 529), (530, 497, 534), (530, 535, 531), (531, 536, 532), (532, 537, 533), (535, 538, 539), (536, 539, 540), (536, 541, 537), (534, 497, 538), (538, 497, 542), (538, 543, 539), (539, 544, 540), (541, 544, 545), (543, 417, 418), (544, 418, 419), (545, 419, 420), (542, 497, 417), (4, 11, 12), (5, 12, 13), (348, 13, 14), (349, 14, 15), (0, 7, 8), (350, 15, 16), (1, 8, 9), (6, 16, 17), (2, 9, 10), (3, 10, 11), (10, 21, 22), (12, 11, 22), (12, 23, 24), (14, 13, 24), (15, 14, 25), (7, 18, 19), (15, 26, 27), (8, 19, 20), (17, 16, 27), (10, 9, 20), (25, 36, 37), (18, 29, 30), (26, 37, 38), (19, 30, 31), (28, 27, 38), (21, 20, 31), (22, 21, 32), (22, 33, 34), (23, 34, 35), (24, 35, 36), (33, 44, 45), (34, 45, 46), (36, 35, 46), (36, 47, 48), (29, 40, 41), (38, 37, 48), (31, 30, 41), (38, 49, 50), (31, 42, 43), (33, 32, 43), (40, 51, 52), (49, 48, 59), (41, 52, 53), (50, 49, 60), (43, 42, 53), (44, 43, 54), (44, 55, 56), (45, 56, 57), (47, 46, 57), (47, 58, 59), (56, 55, 66), (56, 67, 68), (58, 57, 68), (58, 69, 70), (51, 62, 63), (59, 70, 71), (52, 63, 64), (60, 71, 72), (54, 53, 64), (55, 54, 65), (71, 70, 81), (63, 74, 75), (71, 82, 83), (65, 64, 75), (65, 76, 77), (67, 66, 77), (67, 78, 79), (69, 68, 79), (69, 80, 81), (62, 73, 74), (78, 89, 90), (80, 79, 90), (80, 91, 92), (73, 84, 85), (82, 81, 92), (74, 85, 86), (83, 82, 93), (76, 75, 86), (76, 87, 88), (77, 88, 89), (93, 104, 105), (87, 86, 97), (87, 98, 99), (89, 88, 99), (89, 100, 101), (91, 90, 101), (91, 102, 103), (84, 95, 96), (93, 92, 103), (85, 96, 97), (102, 101, 112), (102, 113, 114), (96, 95, 106), (103, 114, 115), (96, 107, 108), (104, 115, 116), (98, 97, 108), (98, 109, 110), (100, 99, 110), (100, 111, 112), (109, 108, 119), (109, 120, 121), (111, 110, 121), (111, 122, 123), (113, 112, 123), (113, 124, 125), (107, 106, 117), (115, 114, 125), (107, 118, 119), (116, 115, 126), (124, 123, 134), (124, 135, 136), (118, 117, 128), (126, 125, 136), (118, 129, 130), (127, 126, 137), (120, 119, 130), (120, 131, 132), (121, 132, 133), (122, 133, 134), (131, 142, 143), (132, 143, 144), (133, 144, 145), (135, 134, 145), (135, 146, 147), (129, 128, 139), (137, 136, 147), (129, 140, 141), (138, 137, 148), (131, 130, 141), (146, 157, 158), (139, 150, 151), (147, 158, 159), (140, 151, 152), (148, 159, 160), (142, 141, 152), (142, 153, 154), (143, 154, 155), (144, 155, 156), (146, 145, 156), (154, 153, 164), (154, 165, 166), (155, 166, 167), (157, 156, 167), (157, 168, 169), (151, 150, 161), (158, 169, 170), (151, 162, 163), (159, 170, 171), (153, 152, 163), (168, 179, 180), (162, 161, 172), (169, 180, 181), (162, 173, 174), (171, 170, 181), (164, 163, 174), (164, 175, 176), (165, 176, 177), (166, 177, 178), (168, 167, 178), (94, 366, 364), (176, 187, 188), (177, 188, 189), (179, 178, 189), (179, 190, 191), (173, 172, 183), (180, 191, 192), (173, 184, 185), (181, 192, 193), (175, 174, 185), (127, 372, 370), (176, 175, 186), (191, 202, 203), (184, 195, 196), (193, 192, 203), (186, 185, 196), (303, 405, 403), (187, 186, 197), (215, 389, 387), (187, 198, 199), (188, 199, 200), (190, 189, 200), (190, 201, 202), (184, 183, 194), (199, 210, 211), (201, 200, 211), (201, 212, 213), (195, 194, 205), (203, 202, 213), (195, 206, 207), (204, 203, 214), (197, 196, 207), (336, 411, 409), (197, 208, 209), (39, 356, 354), (198, 209, 210), (206, 217, 218), (214, 225, 226), (208, 207, 218), (160, 379, 376), (209, 208, 219), (72, 362, 360), (209, 220, 221), (210, 221, 222), (212, 211, 222), (212, 223, 224), (206, 205, 216), (214, 213, 224), (221, 232, 233), (223, 222, 233), (223, 234, 235), (217, 216, 227), (225, 224, 235), (217, 228, 229), (225, 236, 237), (219, 218, 229), (281, 401, 399), (220, 219, 230), (193, 385, 383), (220, 231, 232), (237, 236, 247), (230, 229, 240), (351, 415, 413), (230, 241, 242), (248, 395, 393), (231, 242, 243), (232, 243, 244), (234, 233, 244), (235, 234, 245), (228, 227, 238), (235, 246, 247), (228, 239, 240), (245, 244, 255), (245, 256, 257), (239, 238, 249), (246, 257, 258), (239, 250, 251), (247, 258, 259), (241, 240, 251), (314, 407, 405), (241, 252, 253), (17, 352, 415), (243, 242, 253), (243, 254, 255), (252, 251, 262), (50, 358, 356), (252, 263, 264), (259, 397, 395), (254, 253, 264), (254, 265, 266), (256, 255, 266), (256, 267, 268), (249, 260, 261), (257, 268, 269), (250, 261, 262), (259, 258, 269), (267, 266, 277), (260, 249, 513), (268, 267, 278), (260, 271, 272), (268, 279, 280), (261, 272, 273), (269, 280, 281), (263, 262, 273), (171, 381, 379), (263, 274, 275), (51, 40, 436), (226, 391, 389), (265, 264, 275), (282, 271, 521), (265, 276, 277), (73, 62, 444), (138, 374, 372), (274, 285, 286), (326, 315, 537), (347, 413, 411), (276, 275, 286), (304, 293, 529), (276, 287, 288), (95, 84, 452), (278, 277, 288), (117, 106, 460), (278, 289, 290), (272, 271, 282), (280, 279, 290), (272, 283, 284), (281, 280, 291), (274, 273, 284), (289, 300, 301), (282, 293, 294), (290, 301, 302), (283, 294, 295), (291, 302, 303), (285, 284, 295), (292, 403, 401), (286, 285, 296), (139, 128, 468), (105, 368, 366), (286, 297, 298), (161, 150, 476), (287, 298, 299), (183, 172, 484), (289, 288, 299), (227, 216, 501), (205, 194, 492), (83, 364, 362), (297, 308, 309), (249, 238, 509), (298, 309, 310), (293, 282, 525), (300, 299, 310), (7, 0, 420), (300, 311, 312), (294, 293, 304), (301, 312, 313), (294, 305, 306), (303, 302, 313), (296, 295, 306), (28, 354, 352), (296, 307, 308), (305, 304, 315), (313, 312, 323), (305, 316, 317), (313, 324, 325), (307, 306, 317), (237, 393, 391), (308, 307, 318), (18, 7, 424), (204, 387, 385), (308, 319, 320), (62, 51, 440), (309, 320, 321), (271, 260, 517), (311, 310, 321), (40, 29, 432), (311, 322, 323), (319, 330, 331), (315, 304, 533), (320, 331, 332), (0, 337, 545), (322, 321, 332), (337, 326, 541), (322, 333, 334), (316, 315, 326), (323, 334, 335), (316, 327, 328), (324, 335, 336), (318, 317, 328), (270, 399, 397), (319, 318, 329), (84, 73, 448), (116, 370, 368), (334, 345, 346), (327, 338, 339), (336, 335, 346), (329, 328, 339), (325, 409, 407), (329, 340, 341), (172, 161, 480), (149, 376, 374), (330, 341, 342), (106, 95, 456), (331, 342, 343), (128, 117, 464), (333, 332, 343), (29, 18, 428), (333, 344, 345), (327, 326, 337), (216, 205, 496), (342, 5, 348), (194, 183, 488), (344, 343, 348), (238, 227, 505), (344, 349, 350), (338, 337, 0), (345, 350, 6), (339, 338, 1), (346, 6, 351), (340, 339, 2), (61, 360, 358), (341, 340, 3), (150, 139, 472), (182, 383, 381), (341, 4, 5), (415, 352, 353), (352, 354, 355), (354, 356, 357), (356, 358, 359), (358, 360, 361), (360, 362, 363), (363, 362, 364), (365, 364, 366), (367, 366, 368), (368, 370, 371), (370, 372, 373), (373, 372, 374), (375, 374, 376), (376, 379, 380), (380, 379, 381), (381, 383, 384), (383, 385, 386), (386, 385, 387), (388, 387, 389), (389, 391, 392), (391, 393, 394), (394, 393, 395), (395, 397, 398), (397, 399, 400), (399, 401, 402), (401, 403, 404), (403, 405, 406), (405, 407, 408), (407, 409, 410), (409, 411, 412), (411, 413, 414), (414, 413, 415), (418, 417, 421), (419, 418, 422), (419, 423, 424), (421, 425, 426), (422, 426, 427), (423, 427, 428), (425, 429, 430), (426, 430, 431), (428, 427, 431), (429, 433, 434), (430, 434, 435), (431, 435, 436), (433, 437, 438), (434, 438, 439), (435, 439, 440), (437, 441, 442), (438, 442, 443), (439, 443, 444), (441, 445, 446), (442, 446, 447), (443, 447, 448), (446, 450, 451), (447, 451, 452), (445, 449, 450), (449, 453, 454), (450, 454, 455), (451, 455, 456), (454, 458, 459), (456, 455, 459), (453, 457, 458), (457, 461, 462), (458, 462, 463), (459, 463, 464), (463, 467, 468), (461, 465, 466), (462, 466, 467), (465, 469, 470), (467, 466, 470), (468, 467, 471), (471, 475, 476), (470, 469, 473), (470, 474, 475), (473, 477, 478), (474, 478, 479), (476, 475, 479), (477, 481, 482), (478, 482, 483), (479, 483, 484), (481, 485, 486), (482, 486, 487), (484, 483, 487), (485, 489, 490), (487, 486, 490), (487, 491, 492), (489, 493, 494), (491, 490, 494), (492, 491, 495), (493, 498, 499), (494, 499, 500), (495, 500, 501), (499, 503, 504), (500, 504, 505), (498, 502, 503), (502, 506, 507), (503, 507, 508), (505, 504, 508), (507, 511, 512), (509, 508, 512), (507, 506, 510), (510, 514, 515), (511, 515, 516), (512, 516, 517), (516, 520, 521), (514, 518, 519), (515, 519, 520), (519, 518, 522), (520, 519, 523), (520, 524, 525), (522, 526, 527), (523, 527, 528), (525, 524, 528), (526, 530, 531), (527, 531, 532), (528, 532, 533), (530, 534, 535), (531, 535, 536), (532, 536, 537), (535, 534, 538), (536, 535, 539), (536, 540, 541), (538, 542, 543), (539, 543, 544), (541, 540, 544), (543, 542, 417), (544, 543, 418), (545, 544, 419)])
me_sphere.materials.append(mat_material_002)
me_sphere.use_remesh_preserve_volume = False
me_sphere.use_remesh_preserve_attributes = False
me_sphere.use_mirror_vertex_groups = False
me_sphere.update()
me_plane = bpy.data.meshes.new('Plane')
me_plane.from_pydata([(-1.0, -1.424, 0.0), (1.0, -1.424, 0.0), (-1.0, 1.424, 0.0), (1.0, 1.424, 0.0)], [], [(0, 1, 3, 2)])
_uv = me_plane.uv_layers.new(name='UVMap')
_uv.uv.foreach_set('vector', [0.01845, 0.002521, 0.9815, 0.002521, 0.9815, 0.9975, 0.01845, 0.9975])
me_plane.use_remesh_preserve_volume = False
me_plane.use_remesh_preserve_attributes = False
me_plane.use_mirror_vertex_groups = False
me_plane.update()

# ---- objects
ob_camera = bpy.data.objects.new('Camera', cam_camera_001)
ob_sun = bpy.data.objects.new('Sun', light_sun)
ob_circle_001 = bpy.data.objects.new('Circle.001', me_circle)
ob_circle = bpy.data.objects.new('Circle', me_circle)
ob_sphere = bpy.data.objects.new('Sphere', me_sphere)
ob_plane = bpy.data.objects.new('Plane', me_plane)

# ---- transforms, parenting, visibility, modifiers, constraints
ob_camera.location = (0.1143, -0.7743, 2.835)
ob_camera.lineart.crease_threshold = 0.0
ob_sun.location = (-0.1811, -0.1947, 3.091)
ob_sun.lineart.crease_threshold = 0.0
ob_circle_001.location = (0.6546, -0.6568, 8.222e-07)
ob_circle_001.lineart.crease_threshold = 0.0
ob_circle.location = (0.3828, -1.058, 8.222e-07)
ob_circle.lineart.crease_threshold = 0.0
ob_sphere.location = (-0.5621, -0.8345, 0.4748)
ob_sphere.scale = (0.239, 0.239, 0.239)
ob_sphere.lineart.crease_threshold = 0.0
ob_plane.location = (0.0, 0.0, 0.0)
ob_plane.scale = (1.907, 1.907, 1.907)
ob_plane.lineart.crease_threshold = 0.0

# ---- collection membership
col_collection_1.objects.link(ob_camera)
col_collection_1.objects.link(ob_sun)
col_collection_1.objects.link(ob_circle_001)
col_collection_1.objects.link(ob_circle)
col_collection_1.objects.link(ob_sphere)
col_collection_1.objects.link(ob_plane)

# ---- scene / render settings (as saved in the file)
scene.camera = ob_camera
scene.frame_start = 1; scene.frame_end = 250; scene.frame_set(1)
scene.render.engine = 'CYCLES'
scene.render.resolution_percentage = 50
scene.render.dither_intensity = 0.0
scene.cycles.use_denoising = False
scene.cycles.samples = 128
scene.cycles.sampling_pattern = 'TABULATED_SOBOL'
scene.cycles.use_adaptive_sampling = False
scene.cycles.use_light_tree = False
scene.cycles.blur_glossy = 0.0
scene.cycles.sample_clamp_indirect = 0.0
scene.view_settings.view_transform = 'Standard'
bpy.context.view_layer.update()
